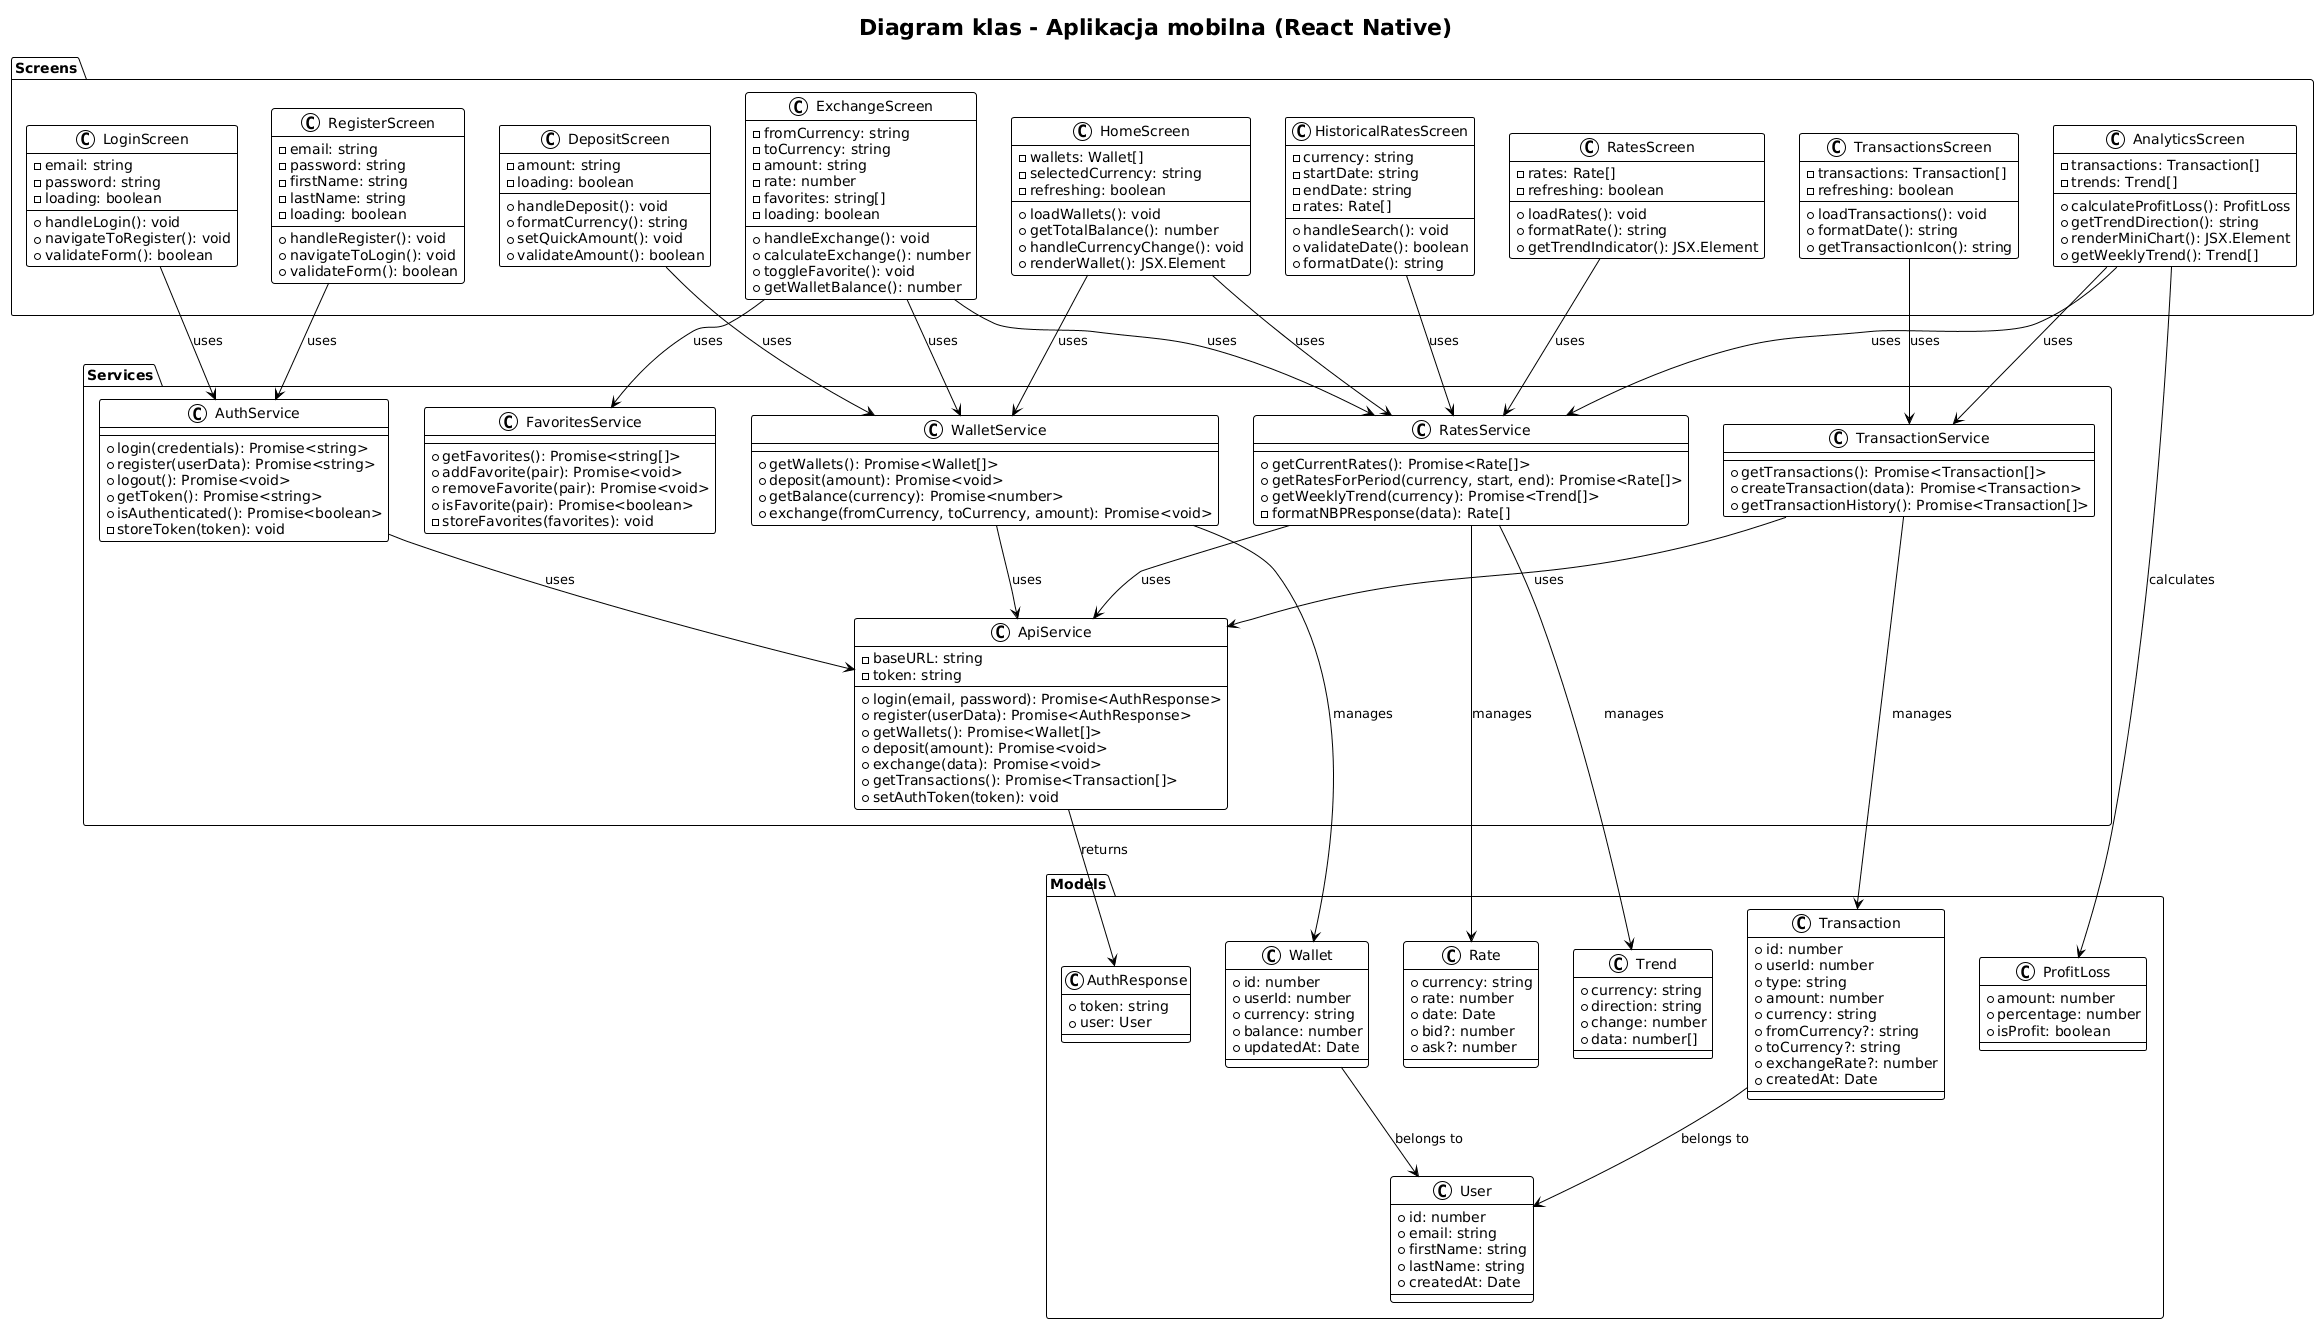

The diagram above was rendered by PlantUML. Its source (embedded in the PNG):
@startuml
!theme plain
skinparam backgroundColor White

title Diagram klas - Aplikacja mobilna (React Native)

package "Screens" {
  class LoginScreen {
    -email: string
    -password: string
    -loading: boolean
    +handleLogin(): void
    +navigateToRegister(): void
    +validateForm(): boolean
  }

  class RegisterScreen {
    -email: string
    -password: string  
    -firstName: string
    -lastName: string
    -loading: boolean
    +handleRegister(): void
    +navigateToLogin(): void
    +validateForm(): boolean
  }

  class HomeScreen {
    -wallets: Wallet[]
    -selectedCurrency: string
    -refreshing: boolean
    +loadWallets(): void
    +getTotalBalance(): number
    +handleCurrencyChange(): void
    +renderWallet(): JSX.Element
  }

  class ExchangeScreen {
    -fromCurrency: string
    -toCurrency: string
    -amount: string
    -rate: number
    -favorites: string[]
    -loading: boolean
    +handleExchange(): void
    +calculateExchange(): number
    +toggleFavorite(): void
    +getWalletBalance(): number
  }

  class DepositScreen {
    -amount: string
    -loading: boolean
    +handleDeposit(): void
    +formatCurrency(): string
    +setQuickAmount(): void
    +validateAmount(): boolean
  }

  class TransactionsScreen {
    -transactions: Transaction[]
    -refreshing: boolean
    +loadTransactions(): void
    +formatDate(): string
    +getTransactionIcon(): string
  }

  class RatesScreen {
    -rates: Rate[]
    -refreshing: boolean
    +loadRates(): void
    +formatRate(): string
    +getTrendIndicator(): JSX.Element
  }

  class HistoricalRatesScreen {
    -currency: string
    -startDate: string
    -endDate: string
    -rates: Rate[]
    +handleSearch(): void
    +validateDate(): boolean
    +formatDate(): string
  }

  class AnalyticsScreen {
    -transactions: Transaction[]
    -trends: Trend[]
    +calculateProfitLoss(): ProfitLoss
    +getTrendDirection(): string
    +renderMiniChart(): JSX.Element
    +getWeeklyTrend(): Trend[]
  }
}

package "Services" {
  class ApiService {
    -baseURL: string
    -token: string
    +login(email, password): Promise<AuthResponse>
    +register(userData): Promise<AuthResponse>
    +getWallets(): Promise<Wallet[]>
    +deposit(amount): Promise<void>
    +exchange(data): Promise<void>
    +getTransactions(): Promise<Transaction[]>
    +setAuthToken(token): void
  }

  class RatesService {
    +getCurrentRates(): Promise<Rate[]>
    +getRatesForPeriod(currency, start, end): Promise<Rate[]>
    +getWeeklyTrend(currency): Promise<Trend[]>
    -formatNBPResponse(data): Rate[]
  }

  class AuthService {
    +login(credentials): Promise<string>
    +register(userData): Promise<string>
    +logout(): Promise<void>
    +getToken(): Promise<string>
    +isAuthenticated(): Promise<boolean>
    -storeToken(token): void
  }

  class WalletService {
    +getWallets(): Promise<Wallet[]>
    +deposit(amount): Promise<void>
    +getBalance(currency): Promise<number>
    +exchange(fromCurrency, toCurrency, amount): Promise<void>
  }

  class TransactionService {
    +getTransactions(): Promise<Transaction[]>
    +createTransaction(data): Promise<Transaction>
    +getTransactionHistory(): Promise<Transaction[]>
  }

  class FavoritesService {
    +getFavorites(): Promise<string[]>
    +addFavorite(pair): Promise<void>
    +removeFavorite(pair): Promise<void>
    +isFavorite(pair): Promise<boolean>
    -storeFavorites(favorites): void
  }
}

package "Models" {
  class User {
    +id: number
    +email: string
    +firstName: string
    +lastName: string
    +createdAt: Date
  }

  class Wallet {
    +id: number
    +userId: number
    +currency: string
    +balance: number
    +updatedAt: Date
  }

  class Transaction {
    +id: number
    +userId: number
    +type: string
    +amount: number
    +currency: string
    +fromCurrency?: string
    +toCurrency?: string
    +exchangeRate?: number
    +createdAt: Date
  }

  class Rate {
    +currency: string
    +rate: number
    +date: Date
    +bid?: number
    +ask?: number
  }

  class Trend {
    +currency: string
    +direction: string
    +change: number
    +data: number[]
  }

  class AuthResponse {
    +token: string
    +user: User
  }

  class ProfitLoss {
    +amount: number
    +percentage: number
    +isProfit: boolean
  }
}

' Relationships
LoginScreen --> AuthService : uses
RegisterScreen --> AuthService : uses
HomeScreen --> WalletService : uses
HomeScreen --> RatesService : uses
ExchangeScreen --> WalletService : uses
ExchangeScreen --> RatesService : uses
ExchangeScreen --> FavoritesService : uses
DepositScreen --> WalletService : uses
TransactionsScreen --> TransactionService : uses
RatesScreen --> RatesService : uses
HistoricalRatesScreen --> RatesService : uses
AnalyticsScreen --> TransactionService : uses
AnalyticsScreen --> RatesService : uses

AuthService --> ApiService : uses
WalletService --> ApiService : uses
TransactionService --> ApiService : uses
RatesService --> ApiService : uses

ApiService --> AuthResponse : returns
WalletService --> Wallet : manages
TransactionService --> Transaction : manages
RatesService --> Rate : manages
RatesService --> Trend : manages
AnalyticsScreen --> ProfitLoss : calculates

Wallet --> User : belongs to
Transaction --> User : belongs to
@enduml